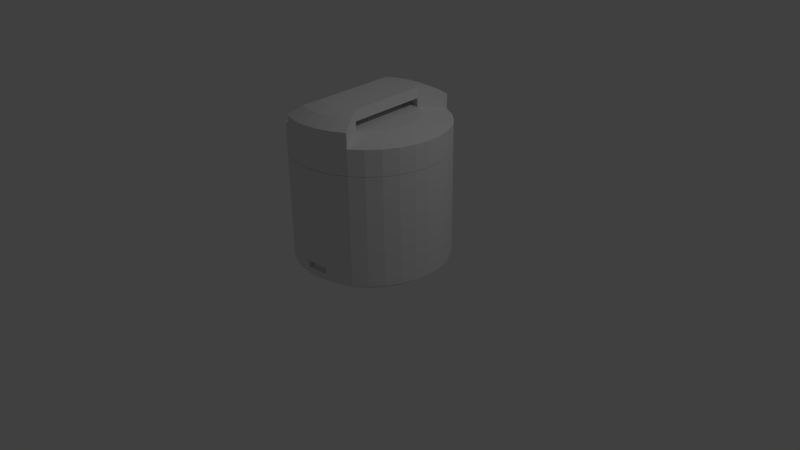# Source: RiceMachine.blend  (saved by Blender 2.74.0; exported with 4.5.12 LTS)
import bpy
from mathutils import Matrix  # noqa: F401  (used for matrix-valued properties, if any)

bpy.ops.wm.read_factory_settings(use_empty=True)
scene = bpy.context.scene
scene.name = 'Scene'

# ---- collections
col_collection_1 = bpy.data.collections.new('Collection 1'); scene.collection.children.link(col_collection_1)

# ---- world
world_world = bpy.data.worlds.new('World'); scene.world = world_world
world_world.color = (0.05088, 0.05088, 0.05088)
world_world.use_sun_shadow = False
world_world.sun_shadow_jitter_overblur = 0.0
world_world.cycles.sampling_method = 'MANUAL'
world_world.cycles.sample_map_resolution = 256

# ---- cameras
cam_camera = bpy.data.cameras.new('Camera')
cam_camera.clip_end = 100.0
cam_camera.lens = 35.0
cam_camera.sensor_width = 32.0
cam_camera.sensor_height = 18.0
cam_camera.ortho_scale = 7.314
cam_camera.dof.focus_distance = 0.0
cam_camera.dof.aperture_fstop = 128.0

# ---- lights
light_lamp = bpy.data.lights.new('Lamp', 'POINT')
light_lamp.transmission_factor = 0.0
light_lamp.cutoff_distance = 30.0
light_lamp.energy = 100.0
light_lamp.shadow_buffer_clip_start = 1.001
light_lamp.shadow_soft_size = 0.1
light_lamp.shadow_maximum_resolution = 0.006
light_lamp.use_absolute_resolution = True
light_lamp.cycles.use_multiple_importance_sampling = False

# ---- meshes
me_cylinder_003 = bpy.data.meshes.new('Cylinder.003')
me_cylinder_003.from_pydata([(-0.9239, -0.3827, -1.0), (-0.9239, -0.3827, 1.0), (-0.9808, -0.1951, -1.0), (-0.9808, -0.1951, 1.0), (-1.0, 9.656e-07, -1.0), (-1.0, 9.656e-07, 1.0), (-0.9808, 0.1951, -1.0), (-0.9808, 0.1951, 1.0), (-0.9239, 0.3827, -1.0), (-0.9239, 0.3827, 1.0), (-0.8315, 0.5556, -1.0), (-0.8315, 0.5556, 1.0), (-0.8315, -0.3444, 1.0), (-0.8827, -0.1756, 1.0), (-0.9, 8.975e-07, 1.0), (-0.8827, 0.1756, 1.0), (-0.8315, 0.3444, 1.0), (-0.7483, 0.5, 1.0), (-0.8315, -0.3444, -1.0), (-0.8827, -0.1756, -1.0), (-0.9, 8.975e-07, -1.0), (-0.8827, 0.1756, -1.0), (-0.8315, 0.3444, -1.0), (-0.7483, 0.5, -1.0)], [], [(18, 12, 1, 0), (0, 1, 3, 2), (2, 3, 5, 4), (4, 5, 7, 6), (6, 7, 9, 8), (8, 9, 11, 10), (9, 7, 15, 16), (10, 11, 17, 23), (7, 5, 14, 15), (5, 3, 13, 14), (11, 9, 16, 17), (3, 1, 12, 13), (18, 19, 20, 21, 22, 23, 17, 16, 15, 14, 13, 12), (4, 6, 21, 20), (2, 4, 20, 19), (0, 2, 19, 18), (6, 8, 22, 21), (10, 23, 22, 8)])
me_cylinder_003.use_remesh_preserve_volume = False
me_cylinder_003.use_remesh_preserve_attributes = False
me_cylinder_003.use_mirror_vertex_groups = False
me_cylinder_003.update()
me_cylinder_001 = bpy.data.meshes.new('Cylinder.001')
me_cylinder_001.from_pydata([(0.0, 1.0, -1.0), (0.0, 1.0, 1.0), (0.1951, 0.9808, -1.0), (0.1951, 0.9808, 1.0), (0.3827, 0.9239, -1.0), (0.3827, 0.9239, 1.0), (0.5556, 0.8315, -1.0), (0.5556, 0.8315, 1.0), (0.7071, 0.7071, -1.0), (0.7071, 0.7071, 1.0), (0.8315, 0.5556, -1.0), (0.8315, 0.5556, 1.0), (0.9239, 0.3827, -1.0), (0.9239, 0.3827, 1.0), (0.9808, 0.1951, -1.0), (0.9808, 0.1951, 1.0), (1.0, 7.55e-08, -1.0), (1.0, 7.55e-08, 1.0), (0.9808, -0.1951, -1.0), (0.9808, -0.1951, 1.0), (0.9239, -0.3827, -1.0), (0.9239, -0.3827, 1.0), (0.8315, -0.5556, -1.0), (0.8315, -0.5556, 1.0), (0.7071, -0.7071, -1.0), (0.7071, -0.7071, 1.0), (0.5556, -0.8315, -1.0), (0.5556, -0.8315, 1.0), (0.3827, -0.9239, -1.0), (0.3827, -0.9239, 1.0), (0.1951, -0.9808, -1.0), (0.1951, -0.9808, 1.0), (-3.258e-07, -1.0, -1.0), (-3.258e-07, -1.0, 1.0), (-0.1951, -0.9808, -1.0), (-0.1951, -0.9808, 1.0), (-0.3827, -0.9239, -1.0), (-0.3827, -0.9239, 1.0), (-0.5556, -0.8315, -1.0), (-0.5556, -0.8315, 1.0), (-0.7071, -0.7071, -1.0), (-0.7071, -0.7071, 1.0), (-0.8315, -0.5556, -1.0), (-0.8315, -0.5556, 1.0), (-0.9239, -0.3827, -1.0), (-0.9239, -0.3827, 1.0), (-0.9808, -0.1951, -1.0), (-0.9808, -0.1951, 1.0), (-1.0, 9.656e-07, -1.0), (-1.0, 9.656e-07, 1.0), (-0.9808, 0.1951, -1.0), (-0.9808, 0.1951, 1.0), (-0.9239, 0.3827, -1.0), (-0.9239, 0.3827, 1.0), (-0.8315, 0.5556, -1.0), (-0.8315, 0.5556, 1.0), (-0.7071, 0.7071, -1.0), (-0.7071, 0.7071, 1.0), (-0.5556, 0.8315, -1.0), (-0.5556, 0.8315, 1.0), (-0.3827, 0.9239, -1.0), (-0.3827, 0.9239, 1.0), (-0.1951, 0.9808, -1.0), (-0.1951, 0.9808, 1.0), (0.1783, 0.8963, 1.0), (1.022e-08, 0.9139, 1.0), (0.3497, 0.8443, 1.0), (0.5077, 0.7599, 1.0), (0.6462, 0.6462, 1.0), (0.7599, 0.5077, 1.0), (0.8443, 0.3497, 1.0), (0.8963, 0.1783, 1.0), (0.9139, 9.354e-08, 1.0), (0.8963, -0.1783, 1.0), (0.8443, -0.3497, 1.0), (0.7599, -0.5077, 1.0), (0.6462, -0.6462, 1.0), (0.5077, -0.7599, 1.0), (0.3497, -0.8443, 1.0), (0.1783, -0.8963, 1.0), (-2.876e-07, -0.9139, 1.0), (-0.1783, -0.8963, 1.0), (-0.3497, -0.8443, 1.0), (-0.5077, -0.7599, 1.0), (-0.6462, -0.6462, 1.0), (-0.7599, -0.5077, 1.0), (-0.8443, -0.3497, 1.0), (-0.8963, -0.1783, 1.0), (-0.9139, 9.07e-07, 1.0), (-0.8963, 0.1783, 1.0), (-0.8443, 0.3497, 1.0), (-0.7599, 0.5077, 1.0), (-0.6462, 0.6462, 1.0), (-0.5077, 0.7599, 1.0), (-0.3497, 0.8443, 1.0), (-0.1783, 0.8963, 1.0), (0.1783, 0.8963, -0.8475), (-2.289e-08, 0.9139, -0.8475), (0.3497, 0.8443, -0.8475), (0.5077, 0.7599, -0.8475), (0.6462, 0.6462, -0.8475), (0.7599, 0.5077, -0.8475), (0.8443, 0.3497, -0.8475), (0.8963, 0.1783, -0.8475), (0.9139, 9.354e-08, -0.8475), (0.8963, -0.1783, -0.8475), (0.8443, -0.3497, -0.8475), (0.7599, -0.5077, -0.8475), (0.6462, -0.6462, -0.8475), (0.5077, -0.7599, -0.8475), (0.3497, -0.8443, -0.8475), (0.1783, -0.8963, -0.8475), (-3.207e-07, -0.9139, -0.8475), (-0.1783, -0.8963, -0.8475), (-0.3497, -0.8443, -0.8475), (-0.5077, -0.7599, -0.8475), (-0.6462, -0.6462, -0.8475), (-0.7599, -0.5077, -0.8475), (-0.8443, -0.3497, -0.8475), (-0.8963, -0.1783, -0.8475), (-0.9139, 9.07e-07, -0.8475), (-0.8963, 0.1783, -0.8475), (-0.8443, 0.3497, -0.8475), (-0.7599, 0.5077, -0.8475), (-0.6462, 0.6462, -0.8475), (-0.5077, 0.7599, -0.8475), (-0.3497, 0.8443, -0.8475), (-0.1783, 0.8963, -0.8475)], [], [(0, 1, 3, 2), (2, 3, 5, 4), (4, 5, 7, 6), (6, 7, 9, 8), (8, 9, 11, 10), (10, 11, 13, 12), (12, 13, 15, 14), (14, 15, 17, 16), (16, 17, 19, 18), (18, 19, 21, 20), (20, 21, 23, 22), (22, 23, 25, 24), (24, 25, 27, 26), (26, 27, 29, 28), (28, 29, 31, 30), (30, 31, 33, 32), (32, 33, 35, 34), (34, 35, 37, 36), (36, 37, 39, 38), (38, 39, 41, 40), (40, 41, 43, 42), (42, 43, 45, 44), (44, 45, 47, 46), (46, 47, 49, 48), (48, 49, 51, 50), (50, 51, 53, 52), (52, 53, 55, 54), (54, 55, 57, 56), (56, 57, 59, 58), (58, 59, 61, 60), (63, 61, 94, 95), (62, 63, 1, 0), (60, 61, 63, 62), (0, 2, 4, 6, 8, 10, 12, 14, 16, 18, 20, 22, 24, 26, 28, 30, 32, 34, 36, 38, 40, 42, 44, 46, 48, 50, 52, 54, 56, 58, 60, 62), (93, 92, 124, 125), (55, 53, 90, 91), (47, 45, 86, 87), (39, 37, 82, 83), (23, 21, 74, 75), (7, 5, 66, 67), (31, 29, 78, 79), (15, 13, 70, 71), (61, 59, 93, 94), (53, 51, 89, 90), (45, 43, 85, 86), (37, 35, 81, 82), (13, 11, 69, 70), (21, 19, 73, 74), (5, 3, 64, 66), (3, 1, 65, 64), (29, 27, 77, 78), (59, 57, 92, 93), (51, 49, 88, 89), (43, 41, 84, 85), (35, 33, 80, 81), (27, 25, 76, 77), (11, 9, 68, 69), (19, 17, 72, 73), (1, 63, 95, 65), (57, 55, 91, 92), (49, 47, 87, 88), (41, 39, 83, 84), (33, 31, 79, 80), (17, 15, 71, 72), (25, 23, 75, 76), (9, 7, 67, 68), (96, 97, 127, 126, 125, 124, 123, 122, 121, 120, 119, 118, 117, 116, 115, 114, 113, 112, 111, 110, 109, 108, 107, 106, 105, 104, 103, 102, 101, 100, 99, 98), (89, 88, 120, 121), (85, 84, 116, 117), (81, 80, 112, 113), (77, 76, 108, 109), (73, 72, 104, 105), (69, 68, 100, 101), (64, 65, 97, 96), (94, 93, 125, 126), (90, 89, 121, 122), (86, 85, 117, 118), (82, 81, 113, 114), (66, 64, 96, 98), (78, 77, 109, 110), (74, 73, 105, 106), (70, 69, 101, 102), (95, 94, 126, 127), (91, 90, 122, 123), (87, 86, 118, 119), (83, 82, 114, 115), (71, 70, 102, 103), (67, 66, 98, 99), (79, 78, 110, 111), (75, 74, 106, 107), (65, 95, 127, 97), (92, 91, 123, 124), (88, 87, 119, 120), (84, 83, 115, 116), (76, 75, 107, 108), (72, 71, 103, 104), (68, 67, 99, 100), (80, 79, 111, 112)])
me_cylinder_001.use_remesh_preserve_volume = False
me_cylinder_001.use_remesh_preserve_attributes = False
me_cylinder_001.use_mirror_vertex_groups = False
me_cylinder_001.update()
me_cylinder_002 = bpy.data.meshes.new('Cylinder.002')
me_cylinder_002.from_pydata([(0.0, 1.0, -1.0), (0.1951, 0.9808, -1.0), (0.3827, 0.9239, -1.0), (0.5556, 0.8315, -1.0), (0.7071, 0.7071, -1.0), (0.8315, 0.5556, -1.0), (0.9239, 0.3827, -1.0), (0.9808, 0.1951, -1.0), (1.0, 7.55e-08, -1.0), (0.9808, -0.1951, -1.0), (0.9239, -0.3827, -1.0), (0.8315, -0.5556, -1.0), (0.7071, -0.7071, -1.0), (0.5556, -0.8315, -1.0), (0.3827, -0.9239, -1.0), (0.1951, -0.9808, -1.0), (-3.258e-07, -1.0, -1.0), (-0.1951, -0.9808, -1.0), (-0.3827, -0.9239, -1.0), (-0.5556, -0.8315, -1.0), (-0.7071, -0.7071, -1.0), (-0.8315, -0.5556, -1.0), (-0.9239, -0.3827, -1.0), (-0.9808, -0.1951, -1.0), (-1.0, 9.656e-07, -1.0), (-0.9808, 0.1951, -1.0), (-0.9239, 0.3827, -1.0), (-0.8315, 0.5556, -1.0), (-0.7071, 0.7071, -1.0), (-0.5556, 0.8315, -1.0), (-0.3827, 0.9239, -1.0), (-0.1951, 0.9808, -1.0), (0.0, 1.0, 0.6132), (-2.943e-07, 0.6114, 1.0), (0.1951, 0.9808, 0.6132), (0.1193, 0.5996, 1.0), (0.3827, 0.9239, 0.6132), (0.234, 0.5648, 1.0), (0.5556, 0.8315, 0.6132), (0.3397, 0.5083, 1.0), (0.7071, 0.7071, 0.6132), (0.4323, 0.4323, 1.0), (0.8315, 0.5556, 0.6132), (0.5083, 0.3397, 1.0), (0.9239, 0.3827, 0.6132), (0.5648, 0.234, 1.0), (0.9808, 0.1951, 0.6132), (0.5996, 0.1193, 1.0), (1.0, 7.55e-08, 0.6132), (0.6114, -4.098e-08, 1.0), (0.9808, -0.1951, 0.6132), (0.5996, -0.1193, 1.0), (0.9239, -0.3827, 0.6132), (0.5648, -0.234, 1.0), (0.8315, -0.5556, 0.6132), (0.5083, -0.3397, 1.0), (0.7071, -0.7071, 0.6132), (0.4323, -0.4323, 1.0), (0.5556, -0.8315, 0.6132), (0.3397, -0.5083, 1.0), (0.3827, -0.9239, 0.6132), (0.234, -0.5648, 1.0), (0.1951, -0.9808, 0.6132), (0.1193, -0.5996, 1.0), (-3.258e-07, -1.0, 0.6132), (-8.941e-08, -0.6114, 1.0), (-0.1951, -0.9808, 0.6132), (-0.1193, -0.5996, 1.0), (-0.3827, -0.9239, 0.6132), (-0.234, -0.5648, 1.0), (-0.5556, -0.8315, 0.6132), (-0.3397, -0.5083, 1.0), (-0.7071, -0.7071, 0.6132), (-0.4323, -0.4323, 1.0), (-0.8315, -0.5556, 0.6132), (-0.5083, -0.3397, 1.0), (-0.9239, -0.3827, 0.6132), (-0.5648, -0.234, 1.0), (-0.9808, -0.1951, 0.6132), (-0.5996, -0.1193, 1.0), (-1.0, 9.656e-07, 0.6132), (-0.6114, 2.608e-07, 1.0), (-0.9808, 0.1951, 0.6132), (-0.5996, 0.1193, 1.0), (-0.9239, 0.3827, 0.6132), (-0.5648, 0.234, 1.0), (-0.8315, 0.5556, 0.6132), (-0.5083, 0.3397, 1.0), (-0.7071, 0.7071, 0.6132), (-0.4323, 0.4323, 1.0), (-0.5556, 0.8315, 0.6132), (-0.3397, 0.5083, 1.0), (-0.3827, 0.9239, 0.6132), (-0.234, 0.5648, 1.0), (-0.1951, 0.9808, 0.6132), (-0.1193, 0.5996, 1.0), (0.1193, 0.5996, 1.539), (0.1951, 0.9808, 1.152), (0.0, 1.0, 1.152), (-2.943e-07, 0.6114, 1.539), (0.234, 0.5648, 1.539), (0.3827, 0.9239, 1.152), (0.3397, -0.5083, 1.539), (0.5556, -0.8315, 1.152), (0.234, -0.5648, 1.539), (0.3827, -0.9239, 1.152), (0.1193, -0.5996, 1.539), (0.1951, -0.9808, 1.152), (-8.941e-08, -0.6114, 1.539), (-3.258e-07, -1.0, 1.152), (-0.1193, -0.5996, 1.539), (-0.1951, -0.9808, 1.152), (-0.234, -0.5648, 1.539), (-0.3827, -0.9239, 1.152), (-0.3397, 0.5083, 1.539), (-0.5556, 0.8315, 1.152), (-0.234, 0.5648, 1.539), (-0.3827, 0.9239, 1.152), (-0.1193, 0.5996, 1.539), (-0.1951, 0.9808, 1.152), (0.1193, 0.5996, 2.222), (-2.868e-07, 0.6114, 2.222), (0.234, 0.5648, 2.222), (0.3397, -0.5083, 2.222), (0.234, -0.5648, 2.222), (0.1193, -0.5996, 2.222), (-8.196e-08, -0.6114, 2.222), (-0.1193, -0.5996, 2.222), (-0.234, -0.5648, 2.222), (-0.3397, 0.5083, 2.222), (-0.234, 0.5648, 2.222), (-0.1193, 0.5996, 2.222), (0.1951, 0.9808, 1.566), (0.1578, 0.7933, 2.025), (-1.373e-07, 0.8088, 2.025), (4.514e-09, 1.0, 1.566), (0.3827, 0.9239, 1.566), (0.3095, 0.7472, 2.025), (0.4493, -0.6725, 2.025), (0.5556, -0.8315, 1.566), (0.3827, -0.9239, 1.566), (0.3095, -0.7472, 2.025), (0.1951, -0.9808, 1.566), (0.1578, -0.7933, 2.025), (-3.213e-07, -1.0, 1.566), (-2.021e-07, -0.8088, 2.025), (-0.1951, -0.9808, 1.566), (-0.1578, -0.7933, 2.025), (-0.3827, -0.9239, 1.566), (-0.3095, -0.7472, 2.025), (-0.4493, 0.6725, 2.025), (-0.5556, 0.8315, 1.566), (-0.3827, 0.9239, 1.566), (-0.3095, 0.7472, 2.025), (-0.1951, 0.9808, 1.566), (-0.1578, 0.7933, 2.025), (1.565e-08, 0.8682, -1.0), (0.1694, 0.8516, -1.0), (0.3323, 0.8021, -1.0), (0.4824, 0.7219, -1.0), (0.6139, 0.6139, -1.0), (0.7219, 0.4824, -1.0), (0.8021, 0.3323, -1.0), (0.8516, 0.1694, -1.0), (0.8682, 1.031e-07, -1.0), (0.8516, -0.1694, -1.0), (0.8021, -0.3323, -1.0), (0.7219, -0.4824, -1.0), (0.6139, -0.6139, -1.0), (0.4824, -0.7219, -1.0), (0.3323, -0.8021, -1.0), (0.1694, -0.8516, -1.0), (-2.673e-07, -0.8682, -1.0), (-0.1694, -0.8516, -1.0), (-0.3323, -0.8021, -1.0), (-0.4824, -0.7219, -1.0), (-0.6139, -0.6139, -1.0), (-0.7219, -0.4824, -1.0), (-0.8021, -0.3323, -1.0), (-0.8516, -0.1694, -1.0), (-0.8682, 8.759e-07, -1.0), (-0.8516, 0.1694, -1.0), (-0.8021, 0.3323, -1.0), (-0.7219, 0.4824, -1.0), (-0.6139, 0.6139, -1.0), (-0.4824, 0.7219, -1.0), (-0.3323, 0.8021, -1.0), (-0.1694, 0.8516, -1.0), (1.565e-08, 0.8682, -0.4371), (0.1694, 0.8516, -0.4371), (0.3323, 0.8021, -0.4371), (0.4824, 0.7219, -0.4371), (0.6139, 0.6139, -0.4371), (0.7219, 0.4824, -0.4371), (0.8021, 0.3323, -0.4371), (0.8516, 0.1694, -0.4371), (0.8682, 1.031e-07, -0.4371), (0.8516, -0.1694, -0.4371), (0.8021, -0.3323, -0.4371), (0.7219, -0.4824, -0.4371), (0.6139, -0.6139, -0.4371), (0.4824, -0.7219, -0.4371), (0.3323, -0.8021, -0.4371), (0.1694, -0.8516, -0.4371), (-2.673e-07, -0.8682, -0.4371), (-0.1694, -0.8516, -0.4371), (-0.3323, -0.8021, -0.4371), (-0.4824, -0.7219, -0.4371), (-0.6139, -0.6139, -0.4371), (-0.7219, -0.4824, -0.4371), (-0.8021, -0.3323, -0.4371), (-0.8516, -0.1694, -0.4371), (-0.8682, 8.759e-07, -0.4371), (-0.8516, 0.1694, -0.4371), (-0.8021, 0.3323, -0.4371), (-0.7219, 0.4824, -0.4371), (-0.6139, 0.6139, -0.4371), (-0.4824, 0.7219, -0.4371), (-0.3323, 0.8021, -0.4371), (-0.1694, 0.8516, -0.4371)], [], [(31, 94, 32, 0), (2, 36, 38, 3), (3, 38, 40, 4), (4, 40, 42, 5), (5, 42, 44, 6), (6, 44, 46, 7), (7, 46, 48, 8), (8, 48, 50, 9), (9, 50, 52, 10), (10, 52, 54, 11), (11, 54, 56, 12), (12, 56, 58, 13), (13, 58, 60, 14), (14, 60, 62, 15), (15, 62, 64, 16), (16, 64, 66, 17), (17, 66, 68, 18), (18, 68, 70, 19), (19, 70, 72, 20), (20, 72, 74, 21), (21, 74, 76, 22), (22, 76, 78, 23), (23, 78, 80, 24), (24, 80, 82, 25), (25, 82, 84, 26), (26, 84, 86, 27), (27, 86, 88, 28), (28, 88, 90, 29), (29, 90, 92, 30), (30, 92, 94, 31), (1, 34, 36, 2), (35, 33, 95, 93, 91, 89, 87, 85, 83, 81, 79, 77, 75, 73, 71, 69, 67, 65, 63, 61, 59, 57, 55, 53, 51, 49, 47, 45, 43, 41, 39, 37), (29, 30, 186, 185), (33, 35, 96, 99), (64, 62, 107, 109), (38, 36, 37, 39), (40, 38, 39, 41), (42, 40, 41, 43), (44, 42, 43, 45), (46, 44, 45, 47), (48, 46, 47, 49), (50, 48, 49, 51), (52, 50, 51, 53), (54, 52, 53, 55), (56, 54, 55, 57), (58, 56, 57, 59), (65, 67, 110, 108), (95, 33, 99, 118), (59, 61, 104, 102), (35, 37, 100, 96), (66, 64, 109, 111), (70, 68, 69, 71), (72, 70, 71, 73), (74, 72, 73, 75), (76, 74, 75, 77), (78, 76, 77, 79), (80, 78, 79, 81), (82, 80, 81, 83), (84, 82, 83, 85), (86, 84, 85, 87), (88, 86, 87, 89), (90, 88, 89, 91), (67, 69, 112, 110), (91, 93, 116, 114), (32, 94, 119, 98), (0, 32, 34, 1), (99, 96, 120, 121), (143, 141, 124, 125), (155, 153, 130, 131), (118, 99, 121, 131), (102, 104, 124, 123), (149, 147, 127, 128), (96, 100, 122, 120), (110, 112, 128, 127), (114, 116, 130, 129), (134, 155, 131, 121), (94, 92, 117, 119), (37, 36, 101, 100), (62, 60, 105, 107), (69, 68, 113, 112), (63, 65, 108, 106), (93, 95, 118, 116), (92, 90, 115, 117), (90, 91, 114, 115), (36, 34, 97, 101), (61, 63, 106, 104), (34, 32, 98, 97), (60, 58, 103, 105), (58, 59, 102, 103), (68, 66, 111, 113), (101, 97, 132, 136), (133, 134, 121, 120), (105, 103, 139, 140), (107, 105, 140, 142), (109, 107, 142, 144), (111, 109, 144, 146), (113, 111, 146, 148), (117, 115, 151, 152), (119, 117, 152, 154), (100, 101, 136, 137, 122), (108, 110, 127, 126), (147, 145, 126, 127), (99, 118, 116, 114, 112, 110, 108, 106, 104, 102, 100, 96), (106, 108, 126, 125), (145, 143, 125, 126), (141, 138, 123, 124), (153, 150, 129, 130), (116, 118, 131, 130), (115, 114, 129, 150, 151), (98, 119, 154, 135), (112, 113, 148, 149, 128), (104, 106, 125, 124), (103, 102, 123, 138, 139), (97, 98, 135, 132), (132, 135, 134, 133), (136, 132, 133, 137), (140, 139, 138, 141), (142, 140, 141, 143), (144, 142, 143, 145), (146, 144, 145, 147), (148, 146, 147, 149), (152, 151, 150, 153), (154, 152, 153, 155), (135, 154, 155, 134), (137, 133, 120, 122), (121, 131, 130, 129, 128, 127, 126, 125, 124, 123, 122, 120), (102, 100, 122, 123), (114, 112, 128, 129), (187, 156, 188, 219), (25, 26, 182, 181), (21, 22, 178, 177), (17, 18, 174, 173), (5, 6, 162, 161), (1, 2, 158, 157), (13, 14, 170, 169), (9, 10, 166, 165), (30, 31, 187, 186), (26, 27, 183, 182), (22, 23, 179, 178), (18, 19, 175, 174), (10, 11, 167, 166), (6, 7, 163, 162), (2, 3, 159, 158), (14, 15, 171, 170), (31, 0, 156, 187), (27, 28, 184, 183), (23, 24, 180, 179), (19, 20, 176, 175), (15, 16, 172, 171), (11, 12, 168, 167), (7, 8, 164, 163), (3, 4, 160, 159), (28, 29, 185, 184), (24, 25, 181, 180), (20, 21, 177, 176), (16, 17, 173, 172), (0, 1, 157, 156), (12, 13, 169, 168), (8, 9, 165, 164), (4, 5, 161, 160), (188, 189, 190, 191, 192, 193, 194, 195, 196, 197, 198, 199, 200, 201, 202, 203, 204, 205, 206, 207, 208, 209, 210, 211, 212, 213, 214, 215, 216, 217, 218, 219), (183, 184, 216, 215), (179, 180, 212, 211), (175, 176, 208, 207), (159, 160, 192, 191), (171, 172, 204, 203), (167, 168, 200, 199), (163, 164, 196, 195), (184, 185, 217, 216), (180, 181, 213, 212), (176, 177, 209, 208), (172, 173, 205, 204), (164, 165, 197, 196), (160, 161, 193, 192), (156, 157, 189, 188), (168, 169, 201, 200), (185, 186, 218, 217), (181, 182, 214, 213), (177, 178, 210, 209), (173, 174, 206, 205), (169, 170, 202, 201), (165, 166, 198, 197), (161, 162, 194, 193), (157, 158, 190, 189), (186, 187, 219, 218), (182, 183, 215, 214), (178, 179, 211, 210), (174, 175, 207, 206), (170, 171, 203, 202), (166, 167, 199, 198), (162, 163, 195, 194), (158, 159, 191, 190)])
me_cylinder_002.use_remesh_preserve_volume = False
me_cylinder_002.use_remesh_preserve_attributes = False
me_cylinder_002.use_mirror_vertex_groups = False
me_cylinder_002.update()
me_cylinder = bpy.data.meshes.new('Cylinder')
me_cylinder.from_pydata([(0.0, 1.0, 1.0), (0.1951, 0.9808, 1.0), (0.3827, 0.9239, 1.0), (0.5556, 0.8315, 1.0), (0.7071, 0.7071, 1.0), (0.8315, 0.5556, 1.0), (0.9239, 0.3827, 1.0), (0.9808, 0.1951, 1.0), (1.0, 7.55e-08, 1.0), (0.9808, -0.1951, 1.0), (0.9239, -0.3827, 1.0), (0.8315, -0.5556, 1.0), (0.7071, -0.7071, 1.0), (0.5556, -0.8315, 1.0), (0.3827, -0.9239, 1.0), (0.1951, -0.9808, 1.0), (-3.258e-07, -1.0, 1.0), (-0.1951, -0.9808, 1.0), (-0.3827, -0.9239, 1.0), (-0.5556, -0.8315, 1.0), (-0.7071, -0.7071, 1.0), (-0.8315, -0.5556, 1.0), (-0.9239, -0.3827, 1.0), (-0.9808, -0.1951, 1.0), (-1.0, 9.656e-07, 1.0), (-0.9808, 0.1951, 1.0), (-0.9239, 0.3827, 1.0), (-0.8315, 0.5556, 1.0), (-0.7071, 0.7071, 1.0), (-0.5556, 0.8315, 1.0), (-0.3827, 0.9239, 1.0), (-0.1951, 0.9808, 1.0), (0.0, 1.0, -0.8572), (-1.09e-07, 0.8565, -1.0), (0.1951, 0.9808, -0.8572), (0.1671, 0.8401, -1.0), (0.3827, 0.9239, -0.8572), (0.3278, 0.7913, -1.0), (0.5556, 0.8315, -0.8572), (0.4759, 0.7122, -1.0), (0.7071, 0.7071, -0.8572), (0.6057, 0.6057, -1.0), (0.8315, 0.5556, -0.8572), (0.7122, 0.4759, -1.0), (0.9239, 0.3827, -0.8572), (0.7913, 0.3278, -1.0), (0.9808, 0.1951, -0.8572), (0.8401, 0.1671, -1.0), (1.0, 7.55e-08, -0.8572), (0.8565, 3.26e-08, -1.0), (0.9808, -0.1951, -0.8572), (0.8401, -0.1671, -1.0), (0.9239, -0.3827, -0.8572), (0.7913, -0.3278, -1.0), (0.8315, -0.5556, -0.8572), (0.7122, -0.4759, -1.0), (0.7071, -0.7071, -0.8572), (0.6057, -0.6057, -1.0), (0.5556, -0.8315, -0.8572), (0.4759, -0.7122, -1.0), (0.3827, -0.9239, -0.8572), (0.3278, -0.7913, -1.0), (0.1951, -0.9808, -0.8572), (0.1671, -0.8401, -1.0), (-3.258e-07, -1.0, -0.8572), (-2.375e-07, -0.8565, -1.0), (-0.1951, -0.9808, -0.8572), (-0.1671, -0.8401, -1.0), (-0.3827, -0.9239, -0.8572), (-0.3278, -0.7913, -1.0), (-0.5556, -0.8315, -0.8572), (-0.4759, -0.7122, -1.0), (-0.7071, -0.7071, -0.8572), (-0.6057, -0.6057, -1.0), (-0.8315, -0.5556, -0.8572), (-0.7122, -0.4759, -1.0), (-0.9239, -0.3827, -0.8572), (-0.7913, -0.3278, -1.0), (-0.9808, -0.1951, -0.8572), (-0.8401, -0.1671, -1.0), (-1.0, 9.656e-07, -0.8572), (-0.8565, 7.022e-07, -1.0), (-0.9808, 0.1951, -0.8572), (-0.8401, 0.1671, -1.0), (-0.9239, 0.3827, -0.8572), (-0.7913, 0.3278, -1.0), (-0.8315, 0.5556, -0.8572), (-0.7122, 0.4759, -1.0), (-0.7071, 0.7071, -0.8572), (-0.6057, 0.6057, -1.0), (-0.5556, 0.8315, -0.8572), (-0.4759, 0.7122, -1.0), (-0.3827, 0.9239, -0.8572), (-0.3278, 0.7913, -1.0), (-0.1951, 0.9808, -0.8572), (-0.1671, 0.8401, -1.0), (0.1774, 0.8917, 1.0), (1.078e-08, 0.9092, 1.0), (0.3479, 0.84, 1.0), (0.5051, 0.756, 1.0), (0.6429, 0.6429, 1.0), (0.756, 0.5051, 1.0), (0.84, 0.3479, 1.0), (0.8917, 0.1774, 1.0), (0.9092, 9.452e-08, 1.0), (0.8917, -0.1774, 1.0), (0.84, -0.3479, 1.0), (0.756, -0.5051, 1.0), (0.6429, -0.6429, 1.0), (0.5051, -0.756, 1.0), (0.3479, -0.84, 1.0), (0.1774, -0.8917, 1.0), (-2.855e-07, -0.9092, 1.0), (-0.1774, -0.8917, 1.0), (-0.3479, -0.84, 1.0), (-0.5051, -0.756, 1.0), (-0.6429, -0.6429, 1.0), (-0.756, -0.5051, 1.0), (-0.84, -0.3479, 1.0), (-0.8917, -0.1774, 1.0), (-0.9092, 9.038e-07, 1.0), (-0.8917, 0.1774, 1.0), (-0.84, 0.3479, 1.0), (-0.756, 0.5051, 1.0), (-0.6429, 0.6429, 1.0), (-0.5051, 0.756, 1.0), (-0.3479, 0.84, 1.0), (-0.1774, 0.8917, 1.0), (0.1774, 0.8917, -0.814), (-1.279e-08, 0.9092, -0.814), (0.3479, 0.84, -0.814), (0.5051, 0.756, -0.814), (0.6429, 0.6429, -0.814), (0.756, 0.5051, -0.814), (0.84, 0.3479, -0.814), (0.8917, 0.1774, -0.814), (0.9092, 9.452e-08, -0.814), (0.8917, -0.1774, -0.814), (0.84, -0.3479, -0.814), (0.756, -0.5051, -0.814), (0.6429, -0.6429, -0.814), (0.5051, -0.756, -0.814), (0.3479, -0.84, -0.814), (0.1774, -0.8917, -0.814), (-3.09e-07, -0.9092, -0.814), (-0.1774, -0.8917, -0.814), (-0.3479, -0.84, -0.814), (-0.5051, -0.756, -0.814), (-0.6429, -0.6429, -0.814), (-0.756, -0.5051, -0.814), (-0.84, -0.3479, -0.814), (-0.8917, -0.1774, -0.814), (-0.9092, 9.038e-07, -0.814), (-0.8917, 0.1774, -0.814), (-0.84, 0.3479, -0.814), (-0.756, 0.5051, -0.814), (-0.6429, 0.6429, -0.814), (-0.5051, 0.756, -0.814), (-0.3479, 0.84, -0.814), (-0.1774, 0.8917, -0.814), (0.2889, -0.9523, 1.0), (0.09754, -0.9904, 1.0), (-0.09755, -0.9904, 1.0), (0.2889, -0.9523, -0.8572), (0.09754, -0.9904, -0.8572), (-0.09755, -0.9904, -0.8572), (0.3827, -0.9239, 0.07138), (0.1951, -0.9808, 0.07138), (-3.258e-07, -1.0, 0.07138), (-0.1951, -0.9808, 0.07138), (-0.09755, -0.9904, 0.07138), (0.09754, -0.9904, 0.07138), (0.2889, -0.9523, 0.07138), (0.242, -0.9666, -0.8572), (0.04877, -0.9952, -0.8572), (-0.1463, -0.9856, -0.8572), (0.3827, -0.9239, -0.3929), (0.1951, -0.9808, -0.3929), (-3.258e-07, -1.0, -0.3929), (-0.1951, -0.9808, -0.3929), (0.3358, -0.9381, -0.8572), (0.1463, -0.9856, -0.8572), (-0.04877, -0.9952, -0.8572), (-0.1463, -0.9856, 0.07138), (-0.04877, -0.9952, 0.07138), (-0.09755, -0.9904, -0.3929), (0.04877, -0.9952, 0.07138), (0.1463, -0.9856, 0.07138), (0.09754, -0.9904, -0.3929), (0.242, -0.9666, 0.07138), (0.3358, -0.9381, 0.07138), (0.2889, -0.9523, -0.3929), (0.3358, -0.9381, -0.3929), (0.242, -0.9666, -0.3929), (0.1463, -0.9856, -0.3929), (0.04877, -0.9952, -0.3929), (-0.04877, -0.9952, -0.3929), (-0.1463, -0.9856, -0.3929), (0.3827, -0.9239, -0.6236), (0.1951, -0.9808, -0.6236), (-3.258e-07, -1.0, -0.6236), (-0.1951, -0.9808, -0.6236), (-0.09755, -0.9904, -0.6236), (0.09754, -0.9904, -0.6236), (0.2889, -0.9523, -0.6236), (0.3358, -0.9381, -0.6236), (0.242, -0.9666, -0.6236), (0.1463, -0.9856, -0.6236), (0.04877, -0.9952, -0.6236), (-0.04877, -0.9952, -0.6236), (-0.1463, -0.9856, -0.6236), (0.3827, -0.9239, -0.7463), (0.1951, -0.9808, -0.7463), (-3.258e-07, -1.0, -0.7463), (-0.1951, -0.9808, -0.7463), (-0.09755, -0.9904, -0.7463), (0.09754, -0.9904, -0.7463), (0.2889, -0.9523, -0.7463), (0.3358, -0.9381, -0.7463), (0.242, -0.9666, -0.7463), (0.1463, -0.9856, -0.7463), (0.04877, -0.9952, -0.7463), (-0.04877, -0.9952, -0.7463), (-0.1463, -0.9856, -0.7463), (-0.005916, -0.9399, -0.6236), (-0.05469, -0.9351, -0.6236), (0.09163, -0.9303, -0.6236), (0.04286, -0.9351, -0.6236), (0.1892, -0.9207, -0.6236), (0.1404, -0.9255, -0.6236), (0.2361, -0.9065, -0.6236), (0.1892, -0.9207, -0.7463), (-0.005916, -0.9399, -0.7463), (0.09163, -0.9303, -0.7463), (0.2361, -0.9065, -0.7463), (0.1404, -0.9255, -0.7463), (0.04286, -0.9351, -0.7463), (-0.05469, -0.9351, -0.7463), (0.0, 1.0, 0.4519), (0.1951, 0.9808, 0.4519), (-0.1951, 0.9808, 0.4519), (0.3827, 0.9239, 0.4519), (0.5556, 0.8315, 0.4519), (0.7071, 0.7071, 0.4519), (0.8315, 0.5556, 0.4519), (0.9239, 0.3827, 0.4519), (0.9808, 0.1951, 0.4519), (1.0, 7.55e-08, 0.4519), (0.9808, -0.1951, 0.4519), (0.9239, -0.3827, 0.4519), (0.8315, -0.5556, 0.4519), (0.7071, -0.7071, 0.4519), (0.5556, -0.8315, 0.4519), (-0.3827, -0.9239, 0.4519), (-0.5556, -0.8315, 0.4519), (-0.7071, -0.7071, 0.4519), (-0.8315, -0.5556, 0.4519), (-0.9239, -0.3827, 0.4519), (-0.9808, -0.1951, 0.4519), (-1.0, 9.656e-07, 0.4519), (-0.9808, 0.1951, 0.4519), (-0.9239, 0.3827, 0.4519), (-0.8315, 0.5556, 0.4519), (-0.7071, 0.7071, 0.4519), (-0.5556, 0.8315, 0.4519), (-0.3827, 0.9239, 0.4519), (0.1951, 0.9808, -0.02943), (0.3827, 0.9239, -0.02943), (0.5556, 0.8315, -0.02943), (0.7071, 0.7071, -0.02943), (0.8315, 0.5556, -0.02943), (0.9239, 0.3827, -0.02943), (0.9808, 0.1951, -0.02943), (1.0, 7.55e-08, -0.02943), (0.9808, -0.1951, -0.02943), (0.9239, -0.3827, -0.02943), (0.8315, -0.5556, -0.02943), (0.7071, -0.7071, -0.02943), (0.5556, -0.8315, -0.02943), (-0.3827, -0.9239, -0.02943), (-0.5556, -0.8315, -0.02943), (-0.7071, -0.7071, -0.02943), (-0.8315, -0.5556, -0.02943), (-0.9239, -0.3827, -0.02943), (-0.9808, -0.1951, -0.02943), (-1.0, 9.656e-07, -0.02943), (-0.9808, 0.1951, -0.02943), (-0.9239, 0.3827, -0.02943), (-0.8315, 0.5556, -0.02943), (-0.7071, 0.7071, -0.02943), (-0.5556, 0.8315, -0.02943), (-0.3827, 0.9239, -0.02943), (0.0, 1.0, -0.02943), (-0.1951, 0.9808, -0.02943), (-0.8966, 0.2034, 0.4519), (-0.8397, 0.391, 0.4519), (-0.9158, 0.008296, 0.4519), (-0.8966, -0.1868, 0.4519), (-0.8397, -0.3744, 0.4519), (-0.7472, -0.5473, 0.4519), (-0.7472, -0.5473, -0.02943), (-0.8397, -0.3744, -0.02943), (-0.8966, -0.1868, -0.02943), (-0.9158, 0.008296, -0.02943), (-0.8966, 0.2034, -0.02943), (-0.8397, 0.391, -0.02943)], [], [(240, 31, 0, 238), (241, 2, 3, 242), (242, 3, 4, 243), (243, 4, 5, 244), (244, 5, 6, 245), (245, 6, 7, 246), (246, 7, 8, 247), (247, 8, 9, 248), (248, 9, 10, 249), (249, 10, 11, 250), (250, 11, 12, 251), (251, 12, 13, 252), (58, 278, 252, 13, 14, 166, 176, 198, 211, 60), (172, 160, 15, 167, 189), (171, 161, 16, 168, 186), (170, 162, 17, 169, 183), (66, 214, 201, 179, 169, 17, 18, 253, 279, 68), (253, 18, 19, 254), (254, 19, 20, 255), (255, 20, 21, 256), (256, 21, 22, 257), (257, 22, 23, 258), (258, 23, 24, 259), (259, 24, 25, 260), (260, 25, 26, 261), (261, 26, 27, 262), (262, 27, 28, 263), (263, 28, 29, 264), (264, 29, 30, 265), (265, 30, 31, 240), (31, 30, 126, 127), (239, 1, 2, 241), (238, 0, 1, 239), (32, 34, 35, 33), (34, 36, 37, 35), (36, 38, 39, 37), (38, 40, 41, 39), (40, 42, 43, 41), (42, 44, 45, 43), (44, 46, 47, 45), (46, 48, 49, 47), (48, 50, 51, 49), (50, 52, 53, 51), (52, 54, 55, 53), (54, 56, 57, 55), (56, 58, 59, 57), (58, 60, 61, 59), (60, 180, 163, 173, 62, 63, 61), (62, 181, 164, 174, 64, 65, 63), (64, 182, 165, 175, 66, 67, 65), (66, 68, 69, 67), (68, 70, 71, 69), (70, 72, 73, 71), (72, 74, 75, 73), (74, 76, 77, 75), (76, 78, 79, 77), (78, 80, 81, 79), (80, 82, 83, 81), (82, 84, 85, 83), (84, 86, 87, 85), (86, 88, 89, 87), (88, 90, 91, 89), (90, 92, 93, 91), (92, 94, 95, 93), (94, 32, 33, 95), (33, 35, 37, 39, 41, 43, 45, 47, 49, 51, 53, 55, 57, 59, 61, 63, 65, 67, 69, 71, 73, 75, 77, 79, 81, 83, 85, 87, 89, 91, 93, 95), (127, 126, 158, 159), (27, 26, 122, 123), (23, 22, 118, 119), (19, 18, 114, 115), (15, 160, 14, 110, 111), (11, 10, 106, 107), (7, 6, 102, 103), (3, 2, 98, 99), (0, 31, 127, 97), (28, 27, 123, 124), (24, 23, 119, 120), (20, 19, 115, 116), (4, 3, 99, 100), (16, 161, 15, 111, 112), (12, 11, 107, 108), (8, 7, 103, 104), (29, 28, 124, 125), (25, 24, 120, 121), (21, 20, 116, 117), (17, 162, 16, 112, 113), (9, 8, 104, 105), (5, 4, 100, 101), (1, 0, 97, 96), (13, 12, 108, 109), (30, 29, 125, 126), (26, 25, 121, 122), (22, 21, 117, 118), (18, 17, 113, 114), (14, 13, 109, 110), (10, 9, 105, 106), (6, 5, 101, 102), (2, 1, 96, 98), (128, 129, 159, 158, 157, 156, 155, 154, 153, 152, 151, 150, 149, 148, 147, 146, 145, 144, 143, 142, 141, 140, 139, 138, 137, 136, 135, 134, 133, 132, 131, 130), (123, 122, 154, 155), (119, 118, 150, 151), (115, 114, 146, 147), (111, 110, 142, 143), (107, 106, 138, 139), (103, 102, 134, 135), (99, 98, 130, 131), (97, 127, 159, 129), (124, 123, 155, 156), (120, 119, 151, 152), (116, 115, 147, 148), (100, 99, 131, 132), (112, 111, 143, 144), (108, 107, 139, 140), (104, 103, 135, 136), (125, 124, 156, 157), (121, 120, 152, 153), (117, 116, 148, 149), (113, 112, 144, 145), (105, 104, 136, 137), (101, 100, 132, 133), (96, 97, 129, 128), (109, 108, 140, 141), (126, 125, 157, 158), (122, 121, 153, 154), (118, 117, 149, 150), (114, 113, 145, 146), (110, 109, 141, 142), (106, 105, 137, 138), (102, 101, 133, 134), (98, 96, 128, 130), (197, 183, 169, 179), (196, 184, 170, 185), (168, 16, 162, 170, 184), (195, 186, 168, 178), (194, 187, 171, 188), (167, 15, 161, 171, 187), (193, 189, 167, 177), (192, 190, 172, 191), (166, 14, 160, 172, 190), (205, 192, 191, 204), (198, 176, 192, 205), (176, 166, 190, 192), (206, 193, 177, 199), (204, 191, 193, 206), (191, 172, 189, 193), (207, 194, 188, 203), (199, 177, 194, 207), (177, 167, 187, 194), (208, 195, 178, 200), (203, 188, 195, 208), (188, 171, 186, 195), (209, 196, 185, 202), (200, 178, 196, 209), (178, 168, 184, 196), (210, 197, 179, 201), (202, 185, 197, 210), (185, 170, 183, 197), (215, 202, 210, 223), (223, 210, 201, 214), (206, 199, 228, 230), (222, 209, 202, 215), (216, 220, 235, 233), (222, 213, 232, 237), (208, 200, 224, 227), (219, 206, 230, 234), (217, 204, 206, 219), (220, 212, 231, 235), (211, 198, 205, 218), (218, 205, 204, 217), (180, 218, 217, 163), (60, 211, 218, 180), (173, 219, 212, 62), (163, 217, 219, 173), (181, 220, 216, 164), (62, 212, 220, 181), (174, 221, 213, 64), (164, 216, 221, 174), (182, 222, 215, 165), (64, 213, 222, 182), (175, 223, 214, 66), (165, 215, 223, 175), (232, 224, 225, 237), (233, 226, 227, 236), (236, 227, 224, 232), (231, 228, 229, 235), (235, 229, 226, 233), (234, 230, 228, 231), (203, 208, 227, 226), (209, 222, 237, 225), (221, 216, 233, 236), (212, 219, 234, 231), (207, 203, 226, 229), (200, 209, 225, 224), (213, 221, 236, 232), (199, 207, 229, 228), (292, 238, 239, 266), (266, 239, 241, 267), (291, 265, 240, 293), (290, 264, 265, 291), (289, 263, 264, 290), (288, 262, 263, 289), (287, 261, 262, 288), (287, 286, 304, 305), (257, 258, 297, 298), (283, 282, 300, 301), (256, 257, 298, 299), (284, 283, 301, 302), (281, 255, 256, 282), (280, 254, 255, 281), (279, 253, 254, 280), (277, 251, 252, 278), (276, 250, 251, 277), (275, 249, 250, 276), (274, 248, 249, 275), (273, 247, 248, 274), (272, 246, 247, 273), (271, 245, 246, 272), (270, 244, 245, 271), (269, 243, 244, 270), (268, 242, 243, 269), (267, 241, 242, 268), (293, 240, 238, 292), (94, 293, 292, 32), (36, 267, 268, 38), (38, 268, 269, 40), (40, 269, 270, 42), (42, 270, 271, 44), (44, 271, 272, 46), (46, 272, 273, 48), (48, 273, 274, 50), (50, 274, 275, 52), (52, 275, 276, 54), (54, 276, 277, 56), (56, 277, 278, 58), (68, 279, 280, 70), (70, 280, 281, 72), (72, 281, 282, 74), (74, 282, 283, 76), (76, 283, 284, 78), (78, 284, 285, 80), (80, 285, 286, 82), (82, 286, 287, 84), (84, 287, 288, 86), (86, 288, 289, 88), (88, 289, 290, 90), (90, 290, 291, 92), (92, 291, 293, 94), (34, 266, 267, 36), (32, 292, 266, 34), (304, 294, 295, 305), (303, 296, 294, 304), (302, 297, 296, 303), (301, 298, 297, 302), (300, 299, 298, 301), (258, 259, 296, 297), (286, 285, 303, 304), (261, 287, 305, 295), (282, 256, 299, 300), (259, 260, 294, 296), (285, 284, 302, 303), (260, 261, 295, 294)])
me_cylinder.use_remesh_preserve_volume = False
me_cylinder.use_remesh_preserve_attributes = False
me_cylinder.use_mirror_vertex_groups = False
me_cylinder.update()

# ---- objects
ob_cylinder_003 = bpy.data.objects.new('Cylinder.003', me_cylinder_003)
ob_cylinder_001 = bpy.data.objects.new('Cylinder.001', me_cylinder_001)
ob_cylinder_002 = bpy.data.objects.new('Cylinder.002', me_cylinder_002)
ob_cylinder = bpy.data.objects.new('Cylinder', me_cylinder)
ob_lamp = bpy.data.objects.new('Lamp', light_lamp)
ob_camera = bpy.data.objects.new('Camera', cam_camera)

# ---- transforms, parenting, visibility, modifiers, constraints
ob_cylinder_003.location = (0.02318, 0.004364, 0.8968)
ob_cylinder_003.rotation_euler = (0.0, 0.0, 0.192)
ob_cylinder_003.scale = (1.0, 1.0, 0.1903)
ob_cylinder_003.lineart.crease_threshold = 0.0
ob_cylinder_001.location = (0.0, 0.0, 0.8089)
ob_cylinder_001.scale = (0.9, 0.9, 0.65)
ob_cylinder_001.lineart.crease_threshold = 0.0
ob_cylinder_002.location = (0.0, 0.0, 1.704)
ob_cylinder_002.scale = (1.0, 1.0, 0.2)
ob_cylinder_002.lineart.crease_threshold = 0.0
ob_cylinder.location = (0.0, 0.0, 0.75)
ob_cylinder.scale = (1.0, 1.0, 0.75)
ob_cylinder.lineart.crease_threshold = 0.0
ob_lamp.location = (4.076, 1.005, 5.904)
ob_lamp.rotation_euler = (0.6503, 0.05522, 1.866)
ob_lamp.lock_rotations_4d = False
ob_lamp.empty_display_type = 'ARROWS'
ob_lamp.color = (0.0, 0.0, 0.0, 0.0)
ob_lamp.lineart.crease_threshold = 0.0
ob_camera.location = (7.481, -6.508, 5.344)
ob_camera.rotation_euler = (1.109, 0.01082, 0.8149)
ob_camera.lock_rotations_4d = False
ob_camera.empty_display_type = 'ARROWS'
ob_camera.color = (0.0, 0.0, 0.0, 0.0)
ob_camera.display_type = 'WIRE'
ob_camera.lineart.crease_threshold = 0.0

# ---- collection membership
col_collection_1.objects.link(ob_cylinder_003)
col_collection_1.objects.link(ob_cylinder_001)
col_collection_1.objects.link(ob_cylinder_002)
col_collection_1.objects.link(ob_cylinder)
col_collection_1.objects.link(ob_lamp)
col_collection_1.objects.link(ob_camera)

# ---- scene / render settings (as saved in the file)
scene.camera = ob_camera
scene.frame_start = 1; scene.frame_end = 250; scene.frame_set(3)
scene.render.engine = 'BLENDER_EEVEE_NEXT'
scene.render.resolution_percentage = 50
scene.render.dither_intensity = 0.0
scene.cycles.use_denoising = False
scene.cycles.samples = 10
scene.cycles.sampling_pattern = 'TABULATED_SOBOL'
scene.cycles.light_sampling_threshold = 0.0
scene.cycles.use_adaptive_sampling = False
scene.cycles.use_light_tree = False
scene.cycles.blur_glossy = 0.0
scene.cycles.pixel_filter_type = 'GAUSSIAN'
scene.cycles.sample_clamp_indirect = 0.0
scene.view_settings.view_transform = 'Standard'
bpy.context.view_layer.update()
